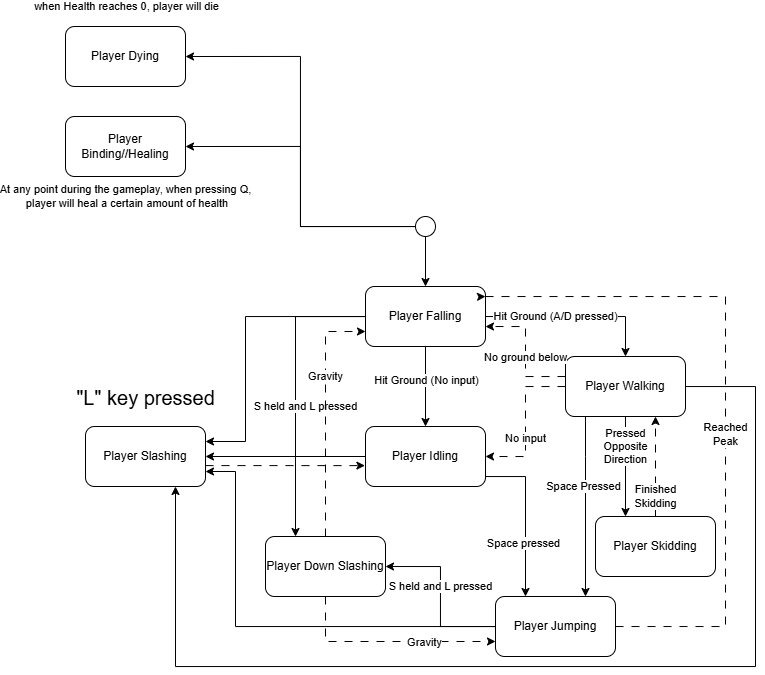

The diagram above was exported from draw.io. Its source (the exported page's mxGraphModel, read from the mxfile embedded in the PNG):
<mxGraphModel dx="906" dy="489" grid="1" gridSize="10" guides="1" tooltips="1" connect="1" arrows="1" fold="1" page="1" pageScale="1" pageWidth="850" pageHeight="1100" math="0" shadow="0">
  <root>
    <mxCell id="0" />
    <mxCell id="1" parent="0" />
    <mxCell id="hhikhStHmVg9XWh7P7_j-14" edge="1" parent="1" source="hhikhStHmVg9XWh7P7_j-1" style="edgeStyle=orthogonalEdgeStyle;rounded=0;orthogonalLoop=1;jettySize=auto;html=1;entryX=0.25;entryY=0;entryDx=0;entryDy=0;" target="hhikhStHmVg9XWh7P7_j-12">
      <mxGeometry relative="1" as="geometry">
        <Array as="points">
          <mxPoint x="600" y="500" />
        </Array>
      </mxGeometry>
    </mxCell>
    <mxCell id="hhikhStHmVg9XWh7P7_j-15" connectable="0" parent="hhikhStHmVg9XWh7P7_j-14" style="edgeLabel;html=1;align=center;verticalAlign=middle;resizable=0;points=[];" value="Space pressed" vertex="1">
      <mxGeometry relative="1" x="0.3225" y="-2" as="geometry">
        <mxPoint as="offset" />
      </mxGeometry>
    </mxCell>
    <mxCell id="hhikhStHmVg9XWh7P7_j-18" edge="1" parent="1" source="hhikhStHmVg9XWh7P7_j-1" style="edgeStyle=orthogonalEdgeStyle;rounded=0;orthogonalLoop=1;jettySize=auto;html=1;entryX=1;entryY=0.5;entryDx=0;entryDy=0;" target="hhikhStHmVg9XWh7P7_j-17">
      <mxGeometry relative="1" as="geometry" />
    </mxCell>
    <mxCell id="hhikhStHmVg9XWh7P7_j-1" parent="1" style="rounded=1;whiteSpace=wrap;html=1;" value="Player Idling" vertex="1">
      <mxGeometry height="60" width="120" x="440" y="450" as="geometry" />
    </mxCell>
    <mxCell id="hhikhStHmVg9XWh7P7_j-4" edge="1" parent="1" source="hhikhStHmVg9XWh7P7_j-2" style="edgeStyle=orthogonalEdgeStyle;rounded=0;orthogonalLoop=1;jettySize=auto;html=1;entryX=0.5;entryY=0;entryDx=0;entryDy=0;" target="hhikhStHmVg9XWh7P7_j-3">
      <mxGeometry relative="1" as="geometry" />
    </mxCell>
    <mxCell id="hhikhStHmVg9XWh7P7_j-30" edge="1" parent="1" source="hhikhStHmVg9XWh7P7_j-2" style="edgeStyle=orthogonalEdgeStyle;rounded=0;orthogonalLoop=1;jettySize=auto;html=1;entryX=1;entryY=0.5;entryDx=0;entryDy=0;" target="hhikhStHmVg9XWh7P7_j-28">
      <mxGeometry relative="1" as="geometry" />
    </mxCell>
    <mxCell id="hhikhStHmVg9XWh7P7_j-31" connectable="0" parent="hhikhStHmVg9XWh7P7_j-30" style="edgeLabel;html=1;align=center;verticalAlign=middle;resizable=0;points=[];" value="At any point during the gameplay, when pressing Q,&lt;div&gt;&amp;nbsp;player will heal a certain amount of health&lt;/div&gt;" vertex="1">
      <mxGeometry relative="1" x="-0.0118" as="geometry">
        <mxPoint x="-175" y="8" as="offset" />
      </mxGeometry>
    </mxCell>
    <mxCell id="hhikhStHmVg9XWh7P7_j-32" edge="1" parent="1" source="hhikhStHmVg9XWh7P7_j-2" style="edgeStyle=orthogonalEdgeStyle;rounded=0;orthogonalLoop=1;jettySize=auto;html=1;entryX=1;entryY=0.5;entryDx=0;entryDy=0;" target="hhikhStHmVg9XWh7P7_j-29">
      <mxGeometry relative="1" as="geometry" />
    </mxCell>
    <mxCell id="hhikhStHmVg9XWh7P7_j-33" connectable="0" parent="hhikhStHmVg9XWh7P7_j-32" style="edgeLabel;html=1;align=center;verticalAlign=middle;resizable=0;points=[];" value="when Health reaches 0, player will die" vertex="1">
      <mxGeometry relative="1" x="0.6186" as="geometry">
        <mxPoint x="-136" y="-50" as="offset" />
      </mxGeometry>
    </mxCell>
    <mxCell id="hhikhStHmVg9XWh7P7_j-2" parent="1" style="ellipse;whiteSpace=wrap;html=1;aspect=fixed;fillColor=light-dark(#FFFFFF,#FFFFFF);" value="" vertex="1">
      <mxGeometry height="20" width="20" x="490" y="240" as="geometry" />
    </mxCell>
    <mxCell id="hhikhStHmVg9XWh7P7_j-5" edge="1" parent="1" source="hhikhStHmVg9XWh7P7_j-3" style="edgeStyle=orthogonalEdgeStyle;rounded=0;orthogonalLoop=1;jettySize=auto;html=1;entryX=0.5;entryY=0;entryDx=0;entryDy=0;" target="hhikhStHmVg9XWh7P7_j-1">
      <mxGeometry relative="1" as="geometry" />
    </mxCell>
    <mxCell id="hhikhStHmVg9XWh7P7_j-6" connectable="0" parent="hhikhStHmVg9XWh7P7_j-5" style="edgeLabel;html=1;align=center;verticalAlign=middle;resizable=0;points=[];" value="Hit Ground (No input)" vertex="1">
      <mxGeometry relative="1" x="-0.145" y="1" as="geometry">
        <mxPoint as="offset" />
      </mxGeometry>
    </mxCell>
    <mxCell id="hhikhStHmVg9XWh7P7_j-8" edge="1" parent="1" source="hhikhStHmVg9XWh7P7_j-3" style="edgeStyle=orthogonalEdgeStyle;rounded=0;orthogonalLoop=1;jettySize=auto;html=1;entryX=0.5;entryY=0;entryDx=0;entryDy=0;" target="hhikhStHmVg9XWh7P7_j-7">
      <mxGeometry relative="1" as="geometry" />
    </mxCell>
    <mxCell id="hhikhStHmVg9XWh7P7_j-9" connectable="0" parent="hhikhStHmVg9XWh7P7_j-8" style="edgeLabel;html=1;align=center;verticalAlign=middle;resizable=0;points=[];" value="Hit Ground (A/D pressed)" vertex="1">
      <mxGeometry relative="1" x="-0.3311" y="-5" as="geometry">
        <mxPoint x="10" y="-5" as="offset" />
      </mxGeometry>
    </mxCell>
    <mxCell id="hhikhStHmVg9XWh7P7_j-19" edge="1" parent="1" source="hhikhStHmVg9XWh7P7_j-3" style="edgeStyle=orthogonalEdgeStyle;rounded=0;orthogonalLoop=1;jettySize=auto;html=1;entryX=1;entryY=0.25;entryDx=0;entryDy=0;" target="hhikhStHmVg9XWh7P7_j-17">
      <mxGeometry relative="1" as="geometry">
        <Array as="points">
          <mxPoint x="320" y="340" />
          <mxPoint x="320" y="465" />
        </Array>
      </mxGeometry>
    </mxCell>
    <mxCell id="hhikhStHmVg9XWh7P7_j-24" edge="1" parent="1" source="hhikhStHmVg9XWh7P7_j-3" style="edgeStyle=orthogonalEdgeStyle;rounded=0;orthogonalLoop=1;jettySize=auto;html=1;entryX=0.25;entryY=0;entryDx=0;entryDy=0;" target="hhikhStHmVg9XWh7P7_j-23">
      <mxGeometry relative="1" as="geometry">
        <Array as="points">
          <mxPoint x="370" y="340" />
        </Array>
      </mxGeometry>
    </mxCell>
    <mxCell id="hhikhStHmVg9XWh7P7_j-27" connectable="0" parent="hhikhStHmVg9XWh7P7_j-24" style="edgeLabel;html=1;align=center;verticalAlign=middle;resizable=0;points=[];" value="S held and L pressed" vertex="1">
      <mxGeometry relative="1" x="0.1839" y="2" as="geometry">
        <mxPoint x="8" y="-12" as="offset" />
      </mxGeometry>
    </mxCell>
    <mxCell id="hhikhStHmVg9XWh7P7_j-3" parent="1" style="rounded=1;whiteSpace=wrap;html=1;" value="Player Falling" vertex="1">
      <mxGeometry height="60" width="120" x="440" y="310" as="geometry" />
    </mxCell>
    <mxCell id="hhikhStHmVg9XWh7P7_j-10" edge="1" parent="1" source="hhikhStHmVg9XWh7P7_j-7" style="edgeStyle=orthogonalEdgeStyle;rounded=0;orthogonalLoop=1;jettySize=auto;html=1;entryX=1;entryY=0.5;entryDx=0;entryDy=0;dashed=1;dashPattern=8 8;" target="hhikhStHmVg9XWh7P7_j-1">
      <mxGeometry relative="1" as="geometry" />
    </mxCell>
    <mxCell id="hhikhStHmVg9XWh7P7_j-11" connectable="0" parent="hhikhStHmVg9XWh7P7_j-10" style="edgeLabel;html=1;align=center;verticalAlign=middle;resizable=0;points=[];" value="No input" vertex="1">
      <mxGeometry relative="1" x="0.2133" as="geometry">
        <mxPoint as="offset" />
      </mxGeometry>
    </mxCell>
    <mxCell id="hhikhStHmVg9XWh7P7_j-13" edge="1" parent="1" source="hhikhStHmVg9XWh7P7_j-7" style="edgeStyle=orthogonalEdgeStyle;rounded=0;orthogonalLoop=1;jettySize=auto;html=1;entryX=0.75;entryY=0;entryDx=0;entryDy=0;" target="hhikhStHmVg9XWh7P7_j-12" value="">
      <mxGeometry relative="1" as="geometry">
        <Array as="points">
          <mxPoint x="660" y="480" />
          <mxPoint x="660" y="480" />
        </Array>
      </mxGeometry>
    </mxCell>
    <mxCell id="hhikhStHmVg9XWh7P7_j-16" connectable="0" parent="hhikhStHmVg9XWh7P7_j-13" style="edgeLabel;html=1;align=center;verticalAlign=middle;resizable=0;points=[];" value="Space Pressed" vertex="1">
      <mxGeometry relative="1" x="-0.0109" y="-2" as="geometry">
        <mxPoint y="-19" as="offset" />
      </mxGeometry>
    </mxCell>
    <mxCell id="hhikhStHmVg9XWh7P7_j-21" edge="1" parent="1" source="hhikhStHmVg9XWh7P7_j-7" style="edgeStyle=orthogonalEdgeStyle;rounded=0;orthogonalLoop=1;jettySize=auto;html=1;entryX=0.75;entryY=1;entryDx=0;entryDy=0;" target="hhikhStHmVg9XWh7P7_j-17">
      <mxGeometry relative="1" as="geometry">
        <Array as="points">
          <mxPoint x="830" y="410" />
          <mxPoint x="830" y="690" />
          <mxPoint x="250" y="690" />
        </Array>
        <mxPoint x="350" y="700" as="targetPoint" />
      </mxGeometry>
    </mxCell>
    <mxCell id="hhikhStHmVg9XWh7P7_j-46" edge="1" parent="1" source="hhikhStHmVg9XWh7P7_j-7" style="edgeStyle=orthogonalEdgeStyle;rounded=0;orthogonalLoop=1;jettySize=auto;html=1;entryX=0.25;entryY=0;entryDx=0;entryDy=0;" target="hhikhStHmVg9XWh7P7_j-45">
      <mxGeometry relative="1" as="geometry" />
    </mxCell>
    <mxCell id="hhikhStHmVg9XWh7P7_j-49" connectable="0" parent="hhikhStHmVg9XWh7P7_j-46" style="edgeLabel;html=1;align=center;verticalAlign=middle;resizable=0;points=[];" value="Pressed&lt;div&gt;Opposite&lt;/div&gt;&lt;div&gt;Direction&lt;/div&gt;" vertex="1">
      <mxGeometry relative="1" x="-0.5448" y="-1" as="geometry">
        <mxPoint x="1" y="7" as="offset" />
      </mxGeometry>
    </mxCell>
    <mxCell id="hhikhStHmVg9XWh7P7_j-7" parent="1" style="rounded=1;whiteSpace=wrap;html=1;" value="Player Walking" vertex="1">
      <mxGeometry height="60" width="120" x="640" y="380" as="geometry" />
    </mxCell>
    <mxCell id="hhikhStHmVg9XWh7P7_j-20" edge="1" parent="1" source="hhikhStHmVg9XWh7P7_j-12" style="edgeStyle=orthogonalEdgeStyle;rounded=0;orthogonalLoop=1;jettySize=auto;html=1;entryX=1;entryY=0.75;entryDx=0;entryDy=0;" target="hhikhStHmVg9XWh7P7_j-17">
      <mxGeometry relative="1" as="geometry">
        <Array as="points">
          <mxPoint x="310" y="650" />
          <mxPoint x="310" y="495" />
        </Array>
      </mxGeometry>
    </mxCell>
    <mxCell id="hhikhStHmVg9XWh7P7_j-22" connectable="0" parent="hhikhStHmVg9XWh7P7_j-20" style="edgeLabel;html=1;align=center;verticalAlign=middle;resizable=0;points=[];" value="&lt;font style=&quot;font-size: 20px;&quot;&gt;&quot;L&quot; key pressed&lt;/font&gt;" vertex="1">
      <mxGeometry relative="1" x="0.5989" as="geometry">
        <mxPoint x="-90" y="-134" as="offset" />
      </mxGeometry>
    </mxCell>
    <mxCell id="hhikhStHmVg9XWh7P7_j-25" edge="1" parent="1" source="hhikhStHmVg9XWh7P7_j-12" style="edgeStyle=orthogonalEdgeStyle;rounded=0;orthogonalLoop=1;jettySize=auto;html=1;entryX=1;entryY=0.5;entryDx=0;entryDy=0;" target="hhikhStHmVg9XWh7P7_j-23">
      <mxGeometry relative="1" as="geometry" />
    </mxCell>
    <mxCell id="hhikhStHmVg9XWh7P7_j-26" connectable="0" parent="hhikhStHmVg9XWh7P7_j-25" style="edgeLabel;html=1;align=center;verticalAlign=middle;resizable=0;points=[];" value="S held and L pressed" vertex="1">
      <mxGeometry relative="1" x="-0.0756" as="geometry">
        <mxPoint y="-17" as="offset" />
      </mxGeometry>
    </mxCell>
    <mxCell id="hhikhStHmVg9XWh7P7_j-35" edge="1" parent="1" source="hhikhStHmVg9XWh7P7_j-12" style="edgeStyle=orthogonalEdgeStyle;rounded=0;orthogonalLoop=1;jettySize=auto;html=1;dashed=1;dashPattern=8 8;">
      <mxGeometry relative="1" as="geometry">
        <Array as="points">
          <mxPoint x="800" y="650" />
          <mxPoint x="800" y="320" />
          <mxPoint x="559" y="320" />
        </Array>
        <mxPoint x="560" y="320" as="targetPoint" />
      </mxGeometry>
    </mxCell>
    <mxCell id="hhikhStHmVg9XWh7P7_j-39" connectable="0" parent="hhikhStHmVg9XWh7P7_j-35" style="edgeLabel;html=1;align=center;verticalAlign=middle;resizable=0;points=[];" value="Reached&lt;div&gt;Peak&lt;/div&gt;" vertex="1">
      <mxGeometry relative="1" x="-0.1135" as="geometry">
        <mxPoint as="offset" />
      </mxGeometry>
    </mxCell>
    <mxCell id="hhikhStHmVg9XWh7P7_j-12" parent="1" style="whiteSpace=wrap;html=1;rounded=1;" value="Player Jumping" vertex="1">
      <mxGeometry height="60" width="120" x="570" y="620" as="geometry" />
    </mxCell>
    <mxCell id="hhikhStHmVg9XWh7P7_j-17" parent="1" style="rounded=1;whiteSpace=wrap;html=1;" value="Player Slashing" vertex="1">
      <mxGeometry height="60" width="120" x="160" y="450" as="geometry" />
    </mxCell>
    <mxCell id="hhikhStHmVg9XWh7P7_j-41" edge="1" parent="1" source="hhikhStHmVg9XWh7P7_j-23" style="edgeStyle=orthogonalEdgeStyle;rounded=0;orthogonalLoop=1;jettySize=auto;html=1;entryX=0;entryY=0.75;entryDx=0;entryDy=0;dashed=1;dashPattern=8 8;" target="hhikhStHmVg9XWh7P7_j-3">
      <mxGeometry relative="1" as="geometry" />
    </mxCell>
    <mxCell id="hhikhStHmVg9XWh7P7_j-42" connectable="0" parent="hhikhStHmVg9XWh7P7_j-41" style="edgeLabel;html=1;align=center;verticalAlign=middle;resizable=0;points=[];" value="Gravity" vertex="1">
      <mxGeometry relative="1" x="-0.2128" as="geometry">
        <mxPoint y="-64" as="offset" />
      </mxGeometry>
    </mxCell>
    <mxCell id="hhikhStHmVg9XWh7P7_j-43" edge="1" parent="1" source="hhikhStHmVg9XWh7P7_j-23" style="edgeStyle=orthogonalEdgeStyle;rounded=0;orthogonalLoop=1;jettySize=auto;html=1;entryX=0;entryY=0.75;entryDx=0;entryDy=0;dashed=1;dashPattern=8 8;" target="hhikhStHmVg9XWh7P7_j-12">
      <mxGeometry relative="1" as="geometry">
        <Array as="points">
          <mxPoint x="400" y="665" />
        </Array>
      </mxGeometry>
    </mxCell>
    <mxCell id="hhikhStHmVg9XWh7P7_j-44" connectable="0" parent="hhikhStHmVg9XWh7P7_j-43" style="edgeLabel;html=1;align=center;verticalAlign=middle;resizable=0;points=[];" value="Gravity" vertex="1">
      <mxGeometry relative="1" x="0.3382" y="-1" as="geometry">
        <mxPoint as="offset" />
      </mxGeometry>
    </mxCell>
    <mxCell id="hhikhStHmVg9XWh7P7_j-23" parent="1" style="rounded=1;whiteSpace=wrap;html=1;" value="Player Down Slashing" vertex="1">
      <mxGeometry height="60" width="120" x="340" y="560" as="geometry" />
    </mxCell>
    <mxCell id="hhikhStHmVg9XWh7P7_j-28" parent="1" style="rounded=1;whiteSpace=wrap;html=1;" value="Player Binding//Healing" vertex="1">
      <mxGeometry height="60" width="120" x="140" y="140" as="geometry" />
    </mxCell>
    <mxCell id="hhikhStHmVg9XWh7P7_j-29" parent="1" style="rounded=1;whiteSpace=wrap;html=1;" value="Player Dying" vertex="1">
      <mxGeometry height="60" width="120" x="140" y="50" as="geometry" />
    </mxCell>
    <mxCell id="hhikhStHmVg9XWh7P7_j-36" edge="1" parent="1" source="hhikhStHmVg9XWh7P7_j-17" style="edgeStyle=orthogonalEdgeStyle;rounded=0;orthogonalLoop=1;jettySize=auto;html=1;entryX=-0.005;entryY=0.652;entryDx=0;entryDy=0;entryPerimeter=0;dashed=1;dashPattern=8 8;" target="hhikhStHmVg9XWh7P7_j-1">
      <mxGeometry relative="1" as="geometry">
        <Array as="points">
          <mxPoint x="360" y="490" />
        </Array>
      </mxGeometry>
    </mxCell>
    <mxCell id="hhikhStHmVg9XWh7P7_j-37" edge="1" parent="1" source="hhikhStHmVg9XWh7P7_j-7" style="edgeStyle=orthogonalEdgeStyle;rounded=0;orthogonalLoop=1;jettySize=auto;html=1;entryX=1;entryY=0.667;entryDx=0;entryDy=0;entryPerimeter=0;dashed=1;dashPattern=8 8;" target="hhikhStHmVg9XWh7P7_j-3">
      <mxGeometry relative="1" as="geometry">
        <Array as="points">
          <mxPoint x="600" y="400" />
          <mxPoint x="600" y="350" />
        </Array>
      </mxGeometry>
    </mxCell>
    <mxCell id="hhikhStHmVg9XWh7P7_j-38" connectable="0" parent="hhikhStHmVg9XWh7P7_j-37" style="edgeLabel;html=1;align=center;verticalAlign=middle;resizable=0;points=[];" value="No ground below" vertex="1">
      <mxGeometry relative="1" x="0.0879" as="geometry">
        <mxPoint y="11" as="offset" />
      </mxGeometry>
    </mxCell>
    <mxCell id="hhikhStHmVg9XWh7P7_j-47" edge="1" parent="1" source="hhikhStHmVg9XWh7P7_j-45" style="edgeStyle=orthogonalEdgeStyle;rounded=0;orthogonalLoop=1;jettySize=auto;html=1;entryX=0.75;entryY=1;entryDx=0;entryDy=0;dashed=1;dashPattern=8 8;" target="hhikhStHmVg9XWh7P7_j-7">
      <mxGeometry relative="1" as="geometry" />
    </mxCell>
    <mxCell id="hhikhStHmVg9XWh7P7_j-48" connectable="0" parent="hhikhStHmVg9XWh7P7_j-47" style="edgeLabel;html=1;align=center;verticalAlign=middle;resizable=0;points=[];" value="Finished&lt;div&gt;Skidding&lt;/div&gt;" vertex="1">
      <mxGeometry relative="1" x="-0.1339" as="geometry">
        <mxPoint y="23" as="offset" />
      </mxGeometry>
    </mxCell>
    <mxCell id="hhikhStHmVg9XWh7P7_j-45" parent="1" style="rounded=1;whiteSpace=wrap;html=1;" value="Player Skidding" vertex="1">
      <mxGeometry height="60" width="120" x="670" y="540" as="geometry" />
    </mxCell>
  </root>
</mxGraphModel>